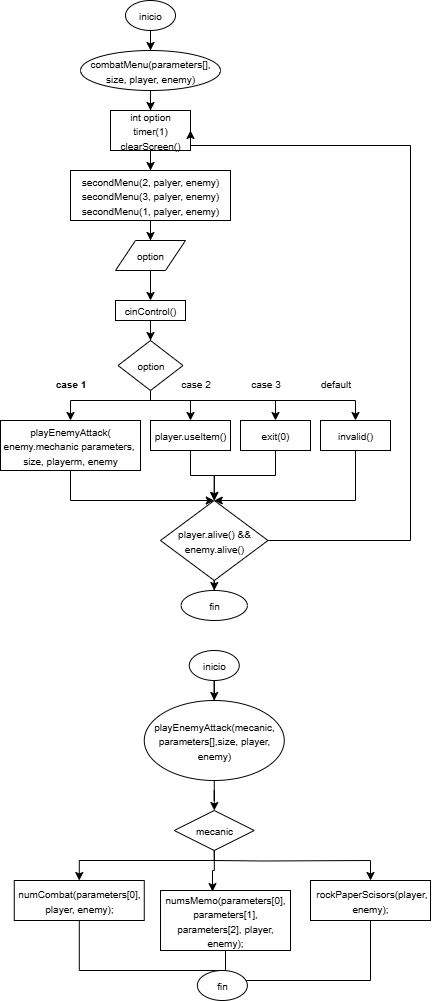

The diagram above was exported from draw.io. Its source (the exported page's mxGraphModel, read from the mxfile embedded in the PNG):
<mxGraphModel dx="902" dy="431" grid="1" gridSize="10" guides="1" tooltips="1" connect="1" arrows="1" fold="1" page="1" pageScale="1" pageWidth="827" pageHeight="1169" math="0" shadow="0">
  <root>
    <mxCell id="0" />
    <mxCell id="1" parent="0" />
    <mxCell id="D4AIVkhYn-2Lcm_9Q2JB-867" value="" style="edgeStyle=orthogonalEdgeStyle;rounded=0;orthogonalLoop=1;jettySize=auto;html=1;" parent="1" source="D4AIVkhYn-2Lcm_9Q2JB-865" target="D4AIVkhYn-2Lcm_9Q2JB-866" edge="1">
      <mxGeometry relative="1" as="geometry" />
    </mxCell>
    <mxCell id="D4AIVkhYn-2Lcm_9Q2JB-865" value="&lt;font style=&quot;font-size: 10px;&quot;&gt;inicio&lt;/font&gt;" style="ellipse;whiteSpace=wrap;html=1;" parent="1" vertex="1">
      <mxGeometry x="295" y="10" width="50" height="30" as="geometry" />
    </mxCell>
    <mxCell id="D4AIVkhYn-2Lcm_9Q2JB-869" value="" style="edgeStyle=orthogonalEdgeStyle;rounded=0;orthogonalLoop=1;jettySize=auto;html=1;" parent="1" source="D4AIVkhYn-2Lcm_9Q2JB-866" target="D4AIVkhYn-2Lcm_9Q2JB-868" edge="1">
      <mxGeometry relative="1" as="geometry" />
    </mxCell>
    <mxCell id="D4AIVkhYn-2Lcm_9Q2JB-866" value="&lt;font style=&quot;font-size: 10px;&quot;&gt;combatMenu(parameters[], size, player, enemy)&lt;/font&gt;" style="ellipse;whiteSpace=wrap;html=1;" parent="1" vertex="1">
      <mxGeometry x="250" y="60" width="140" height="40" as="geometry" />
    </mxCell>
    <mxCell id="D4AIVkhYn-2Lcm_9Q2JB-873" value="" style="edgeStyle=orthogonalEdgeStyle;rounded=0;orthogonalLoop=1;jettySize=auto;html=1;" parent="1" source="D4AIVkhYn-2Lcm_9Q2JB-868" target="D4AIVkhYn-2Lcm_9Q2JB-872" edge="1">
      <mxGeometry relative="1" as="geometry" />
    </mxCell>
    <mxCell id="D4AIVkhYn-2Lcm_9Q2JB-868" value="&lt;div&gt;&lt;font style=&quot;font-size: 10px;&quot;&gt;int option&lt;/font&gt;&lt;/div&gt;&lt;font style=&quot;font-size: 10px;&quot;&gt;timer(1)&lt;/font&gt;&lt;div&gt;&lt;font style=&quot;font-size: 10px;&quot;&gt;clearScreen()&lt;/font&gt;&lt;/div&gt;" style="rounded=0;whiteSpace=wrap;html=1;" parent="1" vertex="1">
      <mxGeometry x="280" y="120" width="80" height="40" as="geometry" />
    </mxCell>
    <mxCell id="D4AIVkhYn-2Lcm_9Q2JB-875" value="" style="edgeStyle=orthogonalEdgeStyle;rounded=0;orthogonalLoop=1;jettySize=auto;html=1;" parent="1" source="D4AIVkhYn-2Lcm_9Q2JB-872" target="D4AIVkhYn-2Lcm_9Q2JB-874" edge="1">
      <mxGeometry relative="1" as="geometry" />
    </mxCell>
    <mxCell id="D4AIVkhYn-2Lcm_9Q2JB-872" value="&lt;font style=&quot;font-size: 10px;&quot;&gt;secondMenu(2, palyer, enemy)&lt;/font&gt;&lt;div&gt;&lt;font style=&quot;font-size: 10px;&quot;&gt;secondMenu(3&lt;/font&gt;&lt;span style=&quot;font-size: 10px; background-color: transparent; color: light-dark(rgb(0, 0, 0), rgb(255, 255, 255));&quot;&gt;, palyer, enemy&lt;/span&gt;&lt;span style=&quot;font-size: 10px; background-color: transparent; color: light-dark(rgb(0, 0, 0), rgb(255, 255, 255));&quot;&gt;)&lt;/span&gt;&lt;/div&gt;&lt;div&gt;&lt;font style=&quot;font-size: 10px;&quot;&gt;secondMenu(1&lt;/font&gt;&lt;span style=&quot;color: light-dark(rgb(0, 0, 0), rgb(255, 255, 255)); background-color: transparent; font-size: 10px;&quot;&gt;, palyer, enemy&lt;/span&gt;&lt;span style=&quot;color: light-dark(rgb(0, 0, 0), rgb(255, 255, 255)); background-color: transparent; font-size: 10px;&quot;&gt;)&lt;/span&gt;&lt;span style=&quot;font-size: 10px; background-color: transparent; color: light-dark(rgb(0, 0, 0), rgb(255, 255, 255));&quot;&gt;&lt;/span&gt;&lt;/div&gt;" style="rounded=0;whiteSpace=wrap;html=1;" parent="1" vertex="1">
      <mxGeometry x="240" y="180" width="160" height="50" as="geometry" />
    </mxCell>
    <mxCell id="D4AIVkhYn-2Lcm_9Q2JB-878" value="" style="edgeStyle=orthogonalEdgeStyle;rounded=0;orthogonalLoop=1;jettySize=auto;html=1;" parent="1" source="D4AIVkhYn-2Lcm_9Q2JB-874" target="D4AIVkhYn-2Lcm_9Q2JB-876" edge="1">
      <mxGeometry relative="1" as="geometry" />
    </mxCell>
    <mxCell id="D4AIVkhYn-2Lcm_9Q2JB-874" value="&lt;font style=&quot;font-size: 10px;&quot;&gt;option&lt;/font&gt;" style="shape=parallelogram;perimeter=parallelogramPerimeter;whiteSpace=wrap;html=1;fixedSize=1;" parent="1" vertex="1">
      <mxGeometry x="285" y="250" width="70" height="30" as="geometry" />
    </mxCell>
    <mxCell id="D4AIVkhYn-2Lcm_9Q2JB-880" value="" style="edgeStyle=orthogonalEdgeStyle;rounded=0;orthogonalLoop=1;jettySize=auto;html=1;" parent="1" source="D4AIVkhYn-2Lcm_9Q2JB-876" target="D4AIVkhYn-2Lcm_9Q2JB-879" edge="1">
      <mxGeometry relative="1" as="geometry" />
    </mxCell>
    <mxCell id="D4AIVkhYn-2Lcm_9Q2JB-876" value="&lt;font style=&quot;font-size: 10px;&quot;&gt;cinControl()&lt;/font&gt;" style="rounded=0;whiteSpace=wrap;html=1;" parent="1" vertex="1">
      <mxGeometry x="285" y="310" width="70" height="20" as="geometry" />
    </mxCell>
    <mxCell id="D4AIVkhYn-2Lcm_9Q2JB-885" style="edgeStyle=orthogonalEdgeStyle;rounded=0;orthogonalLoop=1;jettySize=auto;html=1;entryX=0.5;entryY=0;entryDx=0;entryDy=0;" parent="1" source="D4AIVkhYn-2Lcm_9Q2JB-879" target="D4AIVkhYn-2Lcm_9Q2JB-881" edge="1">
      <mxGeometry relative="1" as="geometry">
        <Array as="points">
          <mxPoint x="320" y="410" />
          <mxPoint x="240" y="410" />
        </Array>
      </mxGeometry>
    </mxCell>
    <mxCell id="D4AIVkhYn-2Lcm_9Q2JB-886" style="edgeStyle=orthogonalEdgeStyle;rounded=0;orthogonalLoop=1;jettySize=auto;html=1;entryX=0.5;entryY=0;entryDx=0;entryDy=0;" parent="1" source="D4AIVkhYn-2Lcm_9Q2JB-879" target="D4AIVkhYn-2Lcm_9Q2JB-882" edge="1">
      <mxGeometry relative="1" as="geometry">
        <Array as="points">
          <mxPoint x="320" y="410" />
          <mxPoint x="360" y="410" />
        </Array>
      </mxGeometry>
    </mxCell>
    <mxCell id="D4AIVkhYn-2Lcm_9Q2JB-887" style="edgeStyle=orthogonalEdgeStyle;rounded=0;orthogonalLoop=1;jettySize=auto;html=1;" parent="1" source="D4AIVkhYn-2Lcm_9Q2JB-879" target="D4AIVkhYn-2Lcm_9Q2JB-883" edge="1">
      <mxGeometry relative="1" as="geometry">
        <Array as="points">
          <mxPoint x="320" y="410" />
          <mxPoint x="445" y="410" />
        </Array>
      </mxGeometry>
    </mxCell>
    <mxCell id="D4AIVkhYn-2Lcm_9Q2JB-888" style="edgeStyle=orthogonalEdgeStyle;rounded=0;orthogonalLoop=1;jettySize=auto;html=1;entryX=0.5;entryY=0;entryDx=0;entryDy=0;" parent="1" source="D4AIVkhYn-2Lcm_9Q2JB-879" edge="1">
      <mxGeometry relative="1" as="geometry">
        <Array as="points">
          <mxPoint x="320" y="410" />
          <mxPoint x="525" y="410" />
        </Array>
        <mxPoint x="525" y="430.0000000000001" as="targetPoint" />
      </mxGeometry>
    </mxCell>
    <mxCell id="D4AIVkhYn-2Lcm_9Q2JB-879" value="&lt;font style=&quot;font-size: 10px;&quot;&gt;option&lt;/font&gt;" style="rhombus;whiteSpace=wrap;html=1;" parent="1" vertex="1">
      <mxGeometry x="287.5" y="350" width="65" height="50" as="geometry" />
    </mxCell>
    <mxCell id="D4AIVkhYn-2Lcm_9Q2JB-894" style="edgeStyle=orthogonalEdgeStyle;rounded=0;orthogonalLoop=1;jettySize=auto;html=1;entryX=0.5;entryY=0;entryDx=0;entryDy=0;" parent="1" source="D4AIVkhYn-2Lcm_9Q2JB-881" target="D4AIVkhYn-2Lcm_9Q2JB-893" edge="1">
      <mxGeometry relative="1" as="geometry">
        <Array as="points">
          <mxPoint x="240" y="510" />
        </Array>
      </mxGeometry>
    </mxCell>
    <mxCell id="D4AIVkhYn-2Lcm_9Q2JB-881" value="&lt;font style=&quot;font-size: 10px;&quot;&gt;playEnemyAttack(&lt;/font&gt;&lt;div&gt;&lt;font style=&quot;font-size: 10px;&quot;&gt;enemy.mechanic parameters,&amp;nbsp;&lt;/font&gt;&lt;/div&gt;&lt;div&gt;&lt;font style=&quot;font-size: 10px;&quot;&gt;size, playerm, enemy&lt;/font&gt;&lt;/div&gt;" style="rounded=0;whiteSpace=wrap;html=1;" parent="1" vertex="1">
      <mxGeometry x="170" y="430" width="140" height="50" as="geometry" />
    </mxCell>
    <mxCell id="D4AIVkhYn-2Lcm_9Q2JB-895" style="edgeStyle=orthogonalEdgeStyle;rounded=0;orthogonalLoop=1;jettySize=auto;html=1;entryX=0.5;entryY=0;entryDx=0;entryDy=0;" parent="1" source="D4AIVkhYn-2Lcm_9Q2JB-882" target="D4AIVkhYn-2Lcm_9Q2JB-893" edge="1">
      <mxGeometry relative="1" as="geometry" />
    </mxCell>
    <mxCell id="D4AIVkhYn-2Lcm_9Q2JB-882" value="&lt;font style=&quot;font-size: 10px;&quot;&gt;player.useItem()&lt;/font&gt;" style="rounded=0;whiteSpace=wrap;html=1;" parent="1" vertex="1">
      <mxGeometry x="320" y="430" width="80" height="30" as="geometry" />
    </mxCell>
    <mxCell id="D4AIVkhYn-2Lcm_9Q2JB-896" style="edgeStyle=orthogonalEdgeStyle;rounded=0;orthogonalLoop=1;jettySize=auto;html=1;entryX=0.5;entryY=0;entryDx=0;entryDy=0;" parent="1" source="D4AIVkhYn-2Lcm_9Q2JB-883" target="D4AIVkhYn-2Lcm_9Q2JB-893" edge="1">
      <mxGeometry relative="1" as="geometry" />
    </mxCell>
    <mxCell id="D4AIVkhYn-2Lcm_9Q2JB-883" value="&lt;span style=&quot;font-size: 10px;&quot;&gt;exit(0)&lt;/span&gt;" style="rounded=0;whiteSpace=wrap;html=1;" parent="1" vertex="1">
      <mxGeometry x="410" y="430" width="70" height="30" as="geometry" />
    </mxCell>
    <mxCell id="D4AIVkhYn-2Lcm_9Q2JB-897" style="edgeStyle=orthogonalEdgeStyle;rounded=0;orthogonalLoop=1;jettySize=auto;html=1;entryX=0.5;entryY=0;entryDx=0;entryDy=0;exitX=0.5;exitY=1;exitDx=0;exitDy=0;" parent="1" source="lYNOwXFNP2J4_8H_eqtG-1" target="D4AIVkhYn-2Lcm_9Q2JB-893" edge="1">
      <mxGeometry relative="1" as="geometry">
        <Array as="points">
          <mxPoint x="525" y="510" />
        </Array>
        <mxPoint x="525" y="470.0000000000001" as="sourcePoint" />
      </mxGeometry>
    </mxCell>
    <mxCell id="D4AIVkhYn-2Lcm_9Q2JB-889" value="&lt;font style=&quot;font-size: 10px;&quot;&gt;case 1&lt;/font&gt;" style="text;html=1;align=center;verticalAlign=middle;resizable=0;points=[];autosize=1;strokeColor=none;fillColor=none;fontStyle=1" parent="1" vertex="1">
      <mxGeometry x="215" y="378" width="50" height="30" as="geometry" />
    </mxCell>
    <mxCell id="D4AIVkhYn-2Lcm_9Q2JB-890" value="&lt;font style=&quot;font-size: 10px;&quot;&gt;case 2&lt;/font&gt;" style="text;html=1;align=center;verticalAlign=middle;resizable=0;points=[];autosize=1;strokeColor=none;fillColor=none;" parent="1" vertex="1">
      <mxGeometry x="340" y="378" width="50" height="30" as="geometry" />
    </mxCell>
    <mxCell id="D4AIVkhYn-2Lcm_9Q2JB-891" value="&lt;span style=&quot;font-size: 10px;&quot;&gt;default&lt;/span&gt;" style="text;html=1;align=center;verticalAlign=middle;resizable=0;points=[];autosize=1;strokeColor=none;fillColor=none;" parent="1" vertex="1">
      <mxGeometry x="480" y="378" width="50" height="30" as="geometry" />
    </mxCell>
    <mxCell id="D4AIVkhYn-2Lcm_9Q2JB-892" value="&lt;font style=&quot;font-size: 10px;&quot;&gt;case 3&lt;/font&gt;" style="text;html=1;align=center;verticalAlign=middle;resizable=0;points=[];autosize=1;strokeColor=none;fillColor=none;" parent="1" vertex="1">
      <mxGeometry x="410" y="378" width="50" height="30" as="geometry" />
    </mxCell>
    <mxCell id="D4AIVkhYn-2Lcm_9Q2JB-898" style="edgeStyle=orthogonalEdgeStyle;rounded=0;orthogonalLoop=1;jettySize=auto;html=1;entryX=1;entryY=0.5;entryDx=0;entryDy=0;" parent="1" source="D4AIVkhYn-2Lcm_9Q2JB-893" target="D4AIVkhYn-2Lcm_9Q2JB-868" edge="1">
      <mxGeometry relative="1" as="geometry">
        <Array as="points">
          <mxPoint x="580" y="550" />
          <mxPoint x="580" y="155" />
        </Array>
      </mxGeometry>
    </mxCell>
    <mxCell id="D4AIVkhYn-2Lcm_9Q2JB-900" style="edgeStyle=orthogonalEdgeStyle;rounded=0;orthogonalLoop=1;jettySize=auto;html=1;" parent="1" source="D4AIVkhYn-2Lcm_9Q2JB-893" target="D4AIVkhYn-2Lcm_9Q2JB-899" edge="1">
      <mxGeometry relative="1" as="geometry" />
    </mxCell>
    <mxCell id="D4AIVkhYn-2Lcm_9Q2JB-893" value="&lt;font style=&quot;font-size: 10px;&quot;&gt;player.alive() &amp;amp;&amp;amp; enemy.alive()&lt;/font&gt;" style="rhombus;whiteSpace=wrap;html=1;" parent="1" vertex="1">
      <mxGeometry x="330" y="510" width="107.5" height="80" as="geometry" />
    </mxCell>
    <mxCell id="D4AIVkhYn-2Lcm_9Q2JB-899" value="&lt;span style=&quot;font-size: 10px;&quot;&gt;fin&lt;/span&gt;" style="ellipse;whiteSpace=wrap;html=1;" parent="1" vertex="1">
      <mxGeometry x="350.63" y="600" width="66.25" height="30" as="geometry" />
    </mxCell>
    <mxCell id="D4AIVkhYn-2Lcm_9Q2JB-904" value="" style="edgeStyle=orthogonalEdgeStyle;rounded=0;orthogonalLoop=1;jettySize=auto;html=1;" parent="1" source="D4AIVkhYn-2Lcm_9Q2JB-901" target="D4AIVkhYn-2Lcm_9Q2JB-903" edge="1">
      <mxGeometry relative="1" as="geometry" />
    </mxCell>
    <mxCell id="D4AIVkhYn-2Lcm_9Q2JB-901" value="&lt;font style=&quot;font-size: 10px;&quot;&gt;playEnemyAttack(mecanic, parameters[],size, player, enemy)&lt;/font&gt;" style="ellipse;whiteSpace=wrap;html=1;" parent="1" vertex="1">
      <mxGeometry x="313.76" y="710" width="140" height="80" as="geometry" />
    </mxCell>
    <mxCell id="D4AIVkhYn-2Lcm_9Q2JB-908" style="edgeStyle=orthogonalEdgeStyle;rounded=0;orthogonalLoop=1;jettySize=auto;html=1;entryX=0.5;entryY=0;entryDx=0;entryDy=0;exitX=0.5;exitY=1;exitDx=0;exitDy=0;" parent="1" source="D4AIVkhYn-2Lcm_9Q2JB-903" target="D4AIVkhYn-2Lcm_9Q2JB-905" edge="1">
      <mxGeometry relative="1" as="geometry">
        <Array as="points">
          <mxPoint x="384.01" y="870" />
          <mxPoint x="249.01" y="870" />
        </Array>
      </mxGeometry>
    </mxCell>
    <mxCell id="D4AIVkhYn-2Lcm_9Q2JB-910" style="edgeStyle=orthogonalEdgeStyle;rounded=0;orthogonalLoop=1;jettySize=auto;html=1;entryX=0.5;entryY=0;entryDx=0;entryDy=0;" parent="1" target="D4AIVkhYn-2Lcm_9Q2JB-907" edge="1">
      <mxGeometry relative="1" as="geometry">
        <mxPoint x="384.01" y="870" as="sourcePoint" />
      </mxGeometry>
    </mxCell>
    <mxCell id="D4AIVkhYn-2Lcm_9Q2JB-903" value="&lt;font style=&quot;font-size: 10px;&quot;&gt;mecanic&lt;/font&gt;" style="rhombus;whiteSpace=wrap;html=1;" parent="1" vertex="1">
      <mxGeometry x="343.76" y="820" width="80" height="40" as="geometry" />
    </mxCell>
    <mxCell id="D4AIVkhYn-2Lcm_9Q2JB-912" style="edgeStyle=orthogonalEdgeStyle;rounded=0;orthogonalLoop=1;jettySize=auto;html=1;" parent="1" source="D4AIVkhYn-2Lcm_9Q2JB-905" edge="1">
      <mxGeometry relative="1" as="geometry">
        <Array as="points">
          <mxPoint x="249.01" y="980" />
          <mxPoint x="390.01" y="980" />
        </Array>
        <mxPoint x="390.0100000000001" y="1000" as="targetPoint" />
      </mxGeometry>
    </mxCell>
    <mxCell id="D4AIVkhYn-2Lcm_9Q2JB-905" value="&lt;font style=&quot;font-size: 10px;&quot;&gt;numCombat(parameters[0], player, enemy);&lt;/font&gt;" style="rounded=0;whiteSpace=wrap;html=1;" parent="1" vertex="1">
      <mxGeometry x="183.76" y="890" width="130" height="40" as="geometry" />
    </mxCell>
    <mxCell id="D4AIVkhYn-2Lcm_9Q2JB-913" style="edgeStyle=orthogonalEdgeStyle;rounded=0;orthogonalLoop=1;jettySize=auto;html=1;" parent="1" source="D4AIVkhYn-2Lcm_9Q2JB-906" edge="1">
      <mxGeometry relative="1" as="geometry">
        <mxPoint x="390.0100000000001" y="1000" as="targetPoint" />
      </mxGeometry>
    </mxCell>
    <mxCell id="D4AIVkhYn-2Lcm_9Q2JB-906" value="&lt;font style=&quot;font-size: 10px;&quot;&gt;numsMemo(parameters[0], parameters[1], parameters[2], player, enemy);&lt;/font&gt;" style="rounded=0;whiteSpace=wrap;html=1;" parent="1" vertex="1">
      <mxGeometry x="330.01" y="900" width="130" height="60" as="geometry" />
    </mxCell>
    <mxCell id="lYNOwXFNP2J4_8H_eqtG-5" style="edgeStyle=orthogonalEdgeStyle;rounded=0;orthogonalLoop=1;jettySize=auto;html=1;entryX=0.5;entryY=0;entryDx=0;entryDy=0;" parent="1" source="D4AIVkhYn-2Lcm_9Q2JB-907" edge="1">
      <mxGeometry relative="1" as="geometry">
        <mxPoint x="391.8900000000001" y="1000" as="targetPoint" />
        <Array as="points">
          <mxPoint x="540.01" y="990" />
          <mxPoint x="392.01" y="990" />
        </Array>
      </mxGeometry>
    </mxCell>
    <mxCell id="D4AIVkhYn-2Lcm_9Q2JB-907" value="&lt;font style=&quot;font-size: 10px;&quot;&gt;&amp;nbsp;rockPaperScisors(player, enemy);&lt;/font&gt;" style="rounded=0;whiteSpace=wrap;html=1;" parent="1" vertex="1">
      <mxGeometry x="480.01" y="890" width="120" height="40" as="geometry" />
    </mxCell>
    <mxCell id="D4AIVkhYn-2Lcm_9Q2JB-909" style="edgeStyle=orthogonalEdgeStyle;rounded=0;orthogonalLoop=1;jettySize=auto;html=1;entryX=0.4;entryY=0.018;entryDx=0;entryDy=0;entryPerimeter=0;" parent="1" source="D4AIVkhYn-2Lcm_9Q2JB-903" target="D4AIVkhYn-2Lcm_9Q2JB-906" edge="1">
      <mxGeometry relative="1" as="geometry" />
    </mxCell>
    <mxCell id="D4AIVkhYn-2Lcm_9Q2JB-915" value="&lt;span style=&quot;font-size: 10px;&quot;&gt;fin&lt;/span&gt;" style="ellipse;whiteSpace=wrap;html=1;" parent="1" vertex="1">
      <mxGeometry x="366.88" y="980" width="50" height="30" as="geometry" />
    </mxCell>
    <mxCell id="lYNOwXFNP2J4_8H_eqtG-1" value="&lt;span style=&quot;font-size: 10px;&quot;&gt;invalid()&lt;/span&gt;" style="rounded=0;whiteSpace=wrap;html=1;" parent="1" vertex="1">
      <mxGeometry x="490" y="430" width="70" height="30" as="geometry" />
    </mxCell>
    <mxCell id="lYNOwXFNP2J4_8H_eqtG-3" value="" style="edgeStyle=orthogonalEdgeStyle;rounded=0;orthogonalLoop=1;jettySize=auto;html=1;" parent="1" source="lYNOwXFNP2J4_8H_eqtG-2" target="D4AIVkhYn-2Lcm_9Q2JB-901" edge="1">
      <mxGeometry relative="1" as="geometry" />
    </mxCell>
    <mxCell id="lYNOwXFNP2J4_8H_eqtG-2" value="&lt;font style=&quot;font-size: 10px;&quot;&gt;inicio&lt;/font&gt;" style="ellipse;whiteSpace=wrap;html=1;" parent="1" vertex="1">
      <mxGeometry x="358.77" y="660" width="50" height="30" as="geometry" />
    </mxCell>
  </root>
</mxGraphModel>